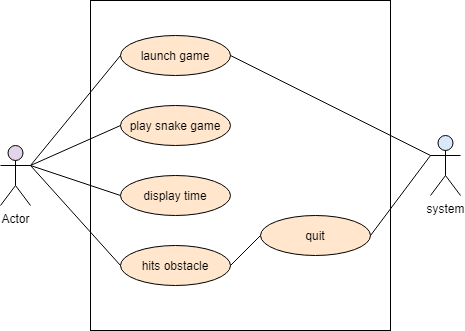

The diagram above was exported from draw.io. Its source (the exported page's mxGraphModel, read from the mxfile embedded in the PNG):
<mxGraphModel dx="520" dy="537" grid="1" gridSize="10" guides="1" tooltips="1" connect="1" arrows="1" fold="1" page="1" pageScale="1" pageWidth="850" pageHeight="1100" math="0" shadow="0">
  <root>
    <mxCell id="0" />
    <mxCell id="1" parent="0" />
    <mxCell id="Mx9aaVUl05WgP5ENdT7w-29" value="Actor" style="shape=umlActor;verticalLabelPosition=bottom;verticalAlign=top;html=1;outlineConnect=0;fillColor=#e1d5e7;" vertex="1" parent="1">
      <mxGeometry x="130" y="220" width="30" height="60" as="geometry" />
    </mxCell>
    <mxCell id="Mx9aaVUl05WgP5ENdT7w-31" value="launch game" style="ellipse;whiteSpace=wrap;html=1;fillColor=#ffe6cc;" vertex="1" parent="1">
      <mxGeometry x="250" y="110" width="110" height="40" as="geometry" />
    </mxCell>
    <mxCell id="Mx9aaVUl05WgP5ENdT7w-33" value="" style="endArrow=none;html=1;entryX=0;entryY=0.5;entryDx=0;entryDy=0;endFill=0;" edge="1" parent="1" target="Mx9aaVUl05WgP5ENdT7w-31">
      <mxGeometry width="50" height="50" relative="1" as="geometry">
        <mxPoint x="160" y="240" as="sourcePoint" />
        <mxPoint x="210" y="190" as="targetPoint" />
      </mxGeometry>
    </mxCell>
    <mxCell id="Mx9aaVUl05WgP5ENdT7w-34" value="play snake game" style="ellipse;whiteSpace=wrap;html=1;fillColor=#ffe6cc;" vertex="1" parent="1">
      <mxGeometry x="250" y="180" width="110" height="40" as="geometry" />
    </mxCell>
    <mxCell id="Mx9aaVUl05WgP5ENdT7w-35" value="display time" style="ellipse;whiteSpace=wrap;html=1;fillColor=#ffe6cc;" vertex="1" parent="1">
      <mxGeometry x="250" y="250" width="110" height="40" as="geometry" />
    </mxCell>
    <mxCell id="Mx9aaVUl05WgP5ENdT7w-37" value="" style="endArrow=none;html=1;entryX=0;entryY=0.5;entryDx=0;entryDy=0;" edge="1" parent="1" target="Mx9aaVUl05WgP5ENdT7w-34">
      <mxGeometry width="50" height="50" relative="1" as="geometry">
        <mxPoint x="160" y="240" as="sourcePoint" />
        <mxPoint x="210" y="190" as="targetPoint" />
      </mxGeometry>
    </mxCell>
    <mxCell id="Mx9aaVUl05WgP5ENdT7w-39" value="" style="endArrow=none;html=1;entryX=0;entryY=0.5;entryDx=0;entryDy=0;" edge="1" parent="1" target="Mx9aaVUl05WgP5ENdT7w-35">
      <mxGeometry width="50" height="50" relative="1" as="geometry">
        <mxPoint x="160" y="240" as="sourcePoint" />
        <mxPoint x="250" y="200" as="targetPoint" />
      </mxGeometry>
    </mxCell>
    <mxCell id="Mx9aaVUl05WgP5ENdT7w-41" value="hits obstacle" style="ellipse;whiteSpace=wrap;html=1;fillColor=#ffe6cc;" vertex="1" parent="1">
      <mxGeometry x="250" y="320" width="110" height="40" as="geometry" />
    </mxCell>
    <mxCell id="Mx9aaVUl05WgP5ENdT7w-42" value="" style="endArrow=none;html=1;exitX=0;exitY=0.5;exitDx=0;exitDy=0;" edge="1" parent="1" source="Mx9aaVUl05WgP5ENdT7w-41">
      <mxGeometry width="50" height="50" relative="1" as="geometry">
        <mxPoint x="110" y="290" as="sourcePoint" />
        <mxPoint x="160" y="240" as="targetPoint" />
      </mxGeometry>
    </mxCell>
    <mxCell id="Mx9aaVUl05WgP5ENdT7w-43" value="" style="rounded=0;whiteSpace=wrap;html=1;strokeColor=#000000;gradientColor=none;fillColor=none;" vertex="1" parent="1">
      <mxGeometry x="220" y="75" width="300" height="330" as="geometry" />
    </mxCell>
    <mxCell id="Mx9aaVUl05WgP5ENdT7w-44" value="system&lt;br&gt;" style="shape=umlActor;verticalLabelPosition=bottom;verticalAlign=top;html=1;outlineConnect=0;fillColor=#dae8fc;" vertex="1" parent="1">
      <mxGeometry x="560" y="210" width="30" height="60" as="geometry" />
    </mxCell>
    <mxCell id="Mx9aaVUl05WgP5ENdT7w-46" value="quit" style="ellipse;whiteSpace=wrap;html=1;fillColor=#ffe6cc;" vertex="1" parent="1">
      <mxGeometry x="390" y="290" width="110" height="40" as="geometry" />
    </mxCell>
    <mxCell id="Mx9aaVUl05WgP5ENdT7w-47" value="" style="endArrow=none;html=1;exitX=1;exitY=0.5;exitDx=0;exitDy=0;" edge="1" parent="1" source="Mx9aaVUl05WgP5ENdT7w-46">
      <mxGeometry width="50" height="50" relative="1" as="geometry">
        <mxPoint x="510" y="280" as="sourcePoint" />
        <mxPoint x="560" y="230" as="targetPoint" />
      </mxGeometry>
    </mxCell>
    <mxCell id="Mx9aaVUl05WgP5ENdT7w-48" value="" style="endArrow=none;html=1;entryX=0;entryY=0.5;entryDx=0;entryDy=0;" edge="1" parent="1" target="Mx9aaVUl05WgP5ENdT7w-46">
      <mxGeometry width="50" height="50" relative="1" as="geometry">
        <mxPoint x="360" y="340" as="sourcePoint" />
        <mxPoint x="410" y="290" as="targetPoint" />
      </mxGeometry>
    </mxCell>
    <mxCell id="Mx9aaVUl05WgP5ENdT7w-49" value="" style="endArrow=none;html=1;" edge="1" parent="1">
      <mxGeometry width="50" height="50" relative="1" as="geometry">
        <mxPoint x="360" y="130" as="sourcePoint" />
        <mxPoint x="560" y="230" as="targetPoint" />
      </mxGeometry>
    </mxCell>
  </root>
</mxGraphModel>